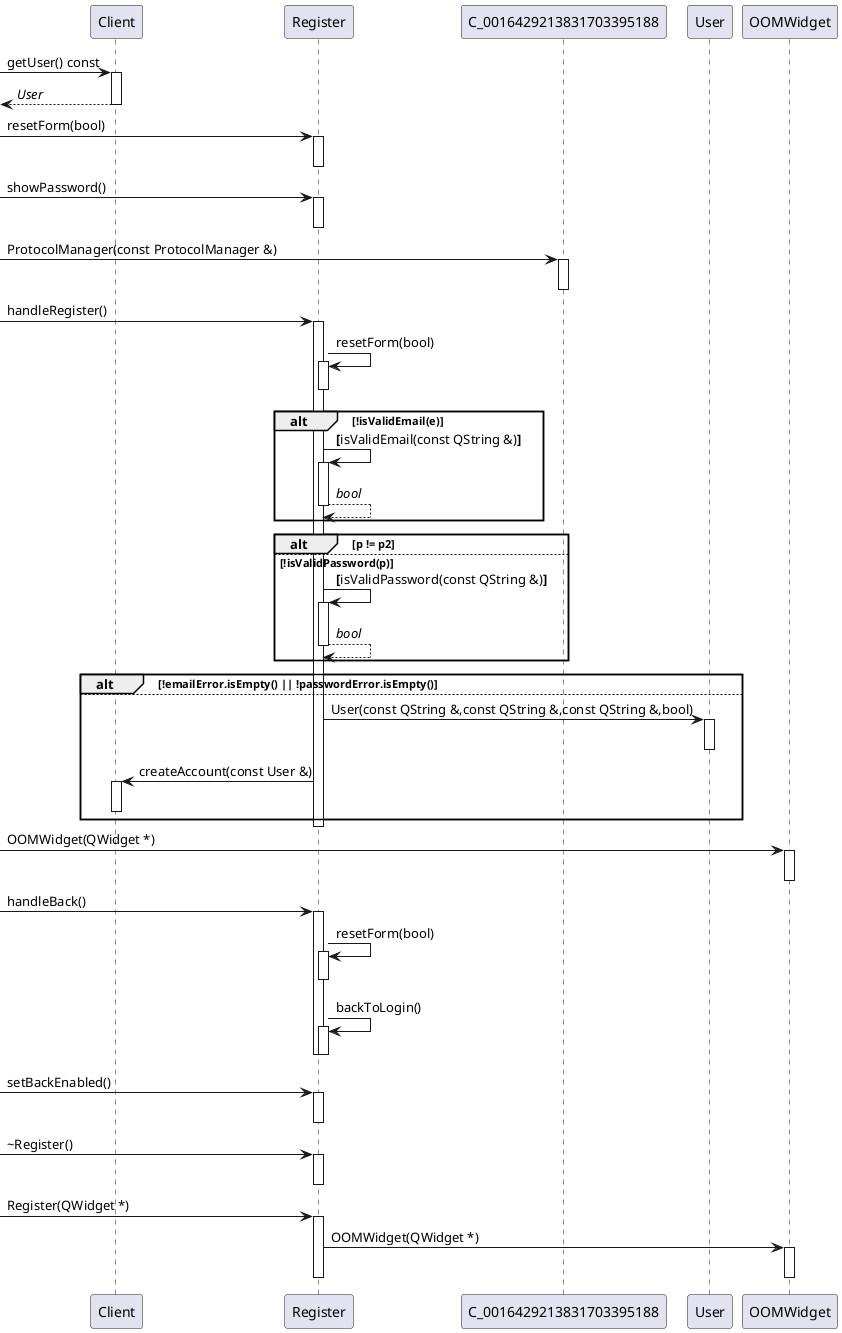

The diagram above was rendered by PlantUML. Its source (embedded in the PNG):
@startuml
participant "Client" as C_0009036792685107474111
[-> C_0009036792685107474111 : getUser() const
activate C_0009036792685107474111
[<-- C_0009036792685107474111 : //User//
deactivate C_0009036792685107474111
participant "Register" as C_0007926232458949256986
[-> C_0007926232458949256986 : resetForm(bool)
activate C_0007926232458949256986
deactivate C_0007926232458949256986
[-> C_0007926232458949256986 : showPassword()
activate C_0007926232458949256986
deactivate C_0007926232458949256986
[-> C_0016429213831703395188 : ProtocolManager(const ProtocolManager &)
activate C_0016429213831703395188
deactivate C_0016429213831703395188
[-> C_0007926232458949256986 : handleRegister()
activate C_0007926232458949256986
C_0007926232458949256986 -> C_0007926232458949256986 : resetForm(bool)
activate C_0007926232458949256986
deactivate C_0007926232458949256986
alt !isValidEmail(e)
C_0007926232458949256986 -> C_0007926232458949256986 : **[**isValidEmail(const QString &)**]**
activate C_0007926232458949256986
C_0007926232458949256986 --> C_0007926232458949256986 : //bool//
deactivate C_0007926232458949256986
end
alt p != p2
else !isValidPassword(p)
C_0007926232458949256986 -> C_0007926232458949256986 : **[**isValidPassword(const QString &)**]**
activate C_0007926232458949256986
C_0007926232458949256986 --> C_0007926232458949256986 : //bool//
deactivate C_0007926232458949256986
end
alt !emailError.isEmpty() || !passwordError.isEmpty()
else
participant "User" as C_0013909460443608576024
C_0007926232458949256986 -> C_0013909460443608576024 : User(const QString &,const QString &,const QString &,bool)
activate C_0013909460443608576024
deactivate C_0013909460443608576024
C_0007926232458949256986 -> C_0009036792685107474111 : createAccount(const User &)
activate C_0009036792685107474111
deactivate C_0009036792685107474111
end
deactivate C_0007926232458949256986
participant "OOMWidget" as C_0014848441550523525489
[-> C_0014848441550523525489 : OOMWidget(QWidget *)
activate C_0014848441550523525489
deactivate C_0014848441550523525489
[-> C_0007926232458949256986 : handleBack()
activate C_0007926232458949256986
C_0007926232458949256986 -> C_0007926232458949256986 : resetForm(bool)
activate C_0007926232458949256986
deactivate C_0007926232458949256986
C_0007926232458949256986 -> C_0007926232458949256986 : backToLogin()
activate C_0007926232458949256986
deactivate C_0007926232458949256986
deactivate C_0007926232458949256986
[-> C_0007926232458949256986 : setBackEnabled()
activate C_0007926232458949256986
deactivate C_0007926232458949256986
[-> C_0007926232458949256986 : ~Register()
activate C_0007926232458949256986
deactivate C_0007926232458949256986
[-> C_0007926232458949256986 : Register(QWidget *)
activate C_0007926232458949256986
C_0007926232458949256986 -> C_0014848441550523525489 : OOMWidget(QWidget *)
activate C_0014848441550523525489
deactivate C_0014848441550523525489
deactivate C_0007926232458949256986

'Generated with clang-uml, version 0.6.0
'LLVM version clang version 18.1.8 (Fedora 18.1.8-1.fc40)
@enduml